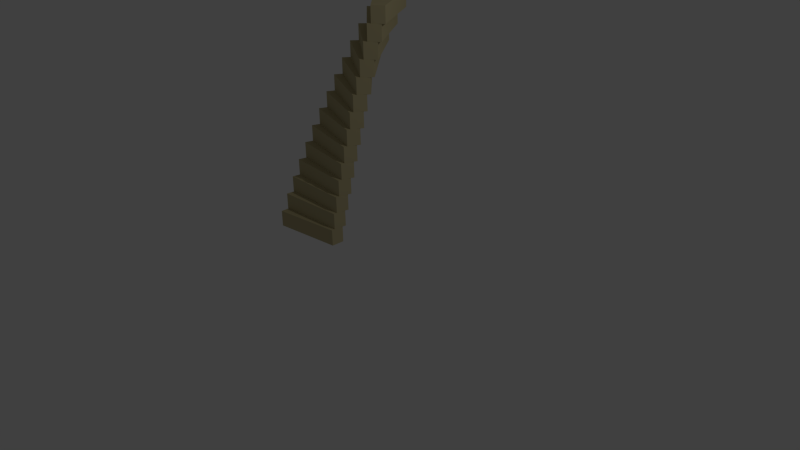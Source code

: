 # Source: stair.blend  (saved by Blender 2.68.0; exported with 4.5.12 LTS)
import bpy
from mathutils import Matrix  # noqa: F401  (used for matrix-valued properties, if any)

bpy.ops.wm.read_factory_settings(use_empty=True)
scene = bpy.context.scene
scene.name = 'Scene'

# ---- collections
col_collection_1 = bpy.data.collections.new('Collection 1'); scene.collection.children.link(col_collection_1)

# ---- materials (node trees are filled in below, after node groups)
mat_material = bpy.data.materials.new('Material')
mat_material.alpha_threshold = 0.0
mat_material.use_transparent_shadow = False
mat_material.diffuse_color = (0.5277, 0.4606, 0.259, 1.0)
mat_material.roughness = 0.5
mat_material.specular_intensity = 1.0
mat_material.line_color = (0.0, 0.0, 0.0, 1.0)

# ---- material node trees

# ---- world
world_world = bpy.data.worlds.new('World'); scene.world = world_world
world_world.color = (0.05088, 0.05088, 0.05088)
world_world.use_sun_shadow = False
world_world.sun_shadow_jitter_overblur = 0.0
world_world.cycles.sampling_method = 'MANUAL'
world_world.cycles.sample_map_resolution = 256

# ---- cameras
cam_camera = bpy.data.cameras.new('Camera')
cam_camera.clip_end = 100.0
cam_camera.lens = 35.0
cam_camera.sensor_width = 32.0
cam_camera.sensor_height = 18.0
cam_camera.ortho_scale = 7.314
cam_camera.dof.focus_distance = 0.0
cam_camera.dof.aperture_fstop = 128.0

# ---- lights
light_lamp = bpy.data.lights.new('Lamp', 'POINT')
light_lamp.transmission_factor = 0.0
light_lamp.cutoff_distance = 30.0
light_lamp.energy = 100.0
light_lamp.shadow_buffer_clip_start = 1.001
light_lamp.shadow_soft_size = 0.1
light_lamp.shadow_maximum_resolution = 0.006
light_lamp.use_absolute_resolution = True
light_lamp.cycles.use_multiple_importance_sampling = False

# ---- meshes
me_cube = bpy.data.meshes.new('Cube')
me_cube.from_pydata([(-0.7181, 0.08634, -0.1126), (-1.682, 0.1983, -0.1126), (-1.682, -0.2083, -0.1126), (-0.7181, -0.09633, -0.1126), (-0.7181, 0.08634, 0.1126), (-1.682, 0.1983, 0.1126), (-1.682, -0.2083, 0.1126), (-0.7181, -0.09633, 0.1126)], [], [(0, 3, 2, 1), (4, 5, 6, 7), (0, 1, 5, 4), (1, 2, 6, 5), (2, 3, 7, 6), (4, 7, 3, 0)])
_ca = me_cube.color_attributes.new('Col', 'BYTE_COLOR', 'CORNER')
_ca.data.foreach_set('color', [1.0, 1.0, 1.0, 1.0, 1.0, 1.0, 1.0, 1.0, 0.07819, 0.07819, 0.07819, 1.0, 0.0999, 0.0999, 0.0999, 1.0, 0.1046, 0.1046, 0.1046, 1.0, 0.1714, 0.1714, 0.1714, 1.0, 0.1714, 0.1714, 0.1714, 1.0, 0.1714, 0.1714, 0.1714, 1.0, 0.1714, 0.1714, 0.1714, 1.0, 0.2961, 0.2961, 0.2961, 1.0, 0.2961, 0.2961, 0.2961, 1.0, 0.2664, 0.2664, 0.2664, 1.0, 0.1714, 0.1714, 0.1714, 1.0, 0.1714, 0.1714, 0.1714, 1.0, 0.1714, 0.1714, 0.1714, 1.0, 0.1714, 0.1714, 0.1714, 1.0, 0.1714, 0.1714, 0.1714, 1.0, 0.07819, 0.07819, 0.07819, 1.0, 0.1046, 0.1046, 0.1046, 1.0, 0.1714, 0.1714, 0.1714, 1.0, 0.1046, 0.1046, 0.1046, 1.0, 0.1714, 0.1714, 0.1714, 1.0, 0.1356, 0.1356, 0.1356, 1.0, 0.1714, 0.1714, 0.1714, 1.0])
me_cube.materials.append(mat_material)
me_cube.use_remesh_preserve_volume = False
me_cube.use_remesh_preserve_attributes = False
me_cube.use_mirror_vertex_groups = False
me_cube.update()

# ---- objects
ob_empty = bpy.data.objects.new('Empty', None)
ob_cube = bpy.data.objects.new('Cube', me_cube)
ob_lamp = bpy.data.objects.new('Lamp', light_lamp)
ob_camera = bpy.data.objects.new('Camera', cam_camera)

# ---- transforms, parenting, visibility, modifiers, constraints
ob_empty.location = (0.0, 0.0, 0.2237)
ob_empty.rotation_euler = (0.0, -0.0, -0.06981)
ob_empty.empty_display_type = 'SPHERE'
ob_empty.empty_image_offset = (0.0, 0.0)
ob_empty.lineart.crease_threshold = 0.0
ob_cube.location = (0.0, 0.0, 0.0)
ob_cube.lock_rotations_4d = False
ob_cube.empty_display_type = 'ARROWS'
ob_cube.show_instancer_for_render = False
ob_cube.lineart.crease_threshold = 0.0
_m = ob_cube.modifiers.new('Array', 'ARRAY')
_m.count = 14
_m.fit_length = 3.0
_m.constant_offset_displace = (0.0, 0.0, 0.0)
_m.use_relative_offset = False
_m.use_object_offset = True
_m.offset_object = ob_empty
ob_lamp.location = (4.076, 1.005, 5.904)
ob_lamp.rotation_euler = (0.6503, 0.05522, 1.866)
ob_lamp.lock_rotations_4d = False
ob_lamp.empty_display_type = 'ARROWS'
ob_lamp.color = (0.0, 0.0, 0.0, 0.0)
ob_lamp.lineart.crease_threshold = 0.0
ob_camera.location = (7.481, -6.508, 5.344)
ob_camera.rotation_euler = (1.109, 0.01082, 0.8149)
ob_camera.lock_rotations_4d = False
ob_camera.empty_display_type = 'ARROWS'
ob_camera.color = (0.0, 0.0, 0.0, 0.0)
ob_camera.display_type = 'WIRE'
ob_camera.lineart.crease_threshold = 0.0

# ---- collection membership
col_collection_1.objects.link(ob_empty)
col_collection_1.objects.link(ob_cube)
col_collection_1.objects.link(ob_lamp)
col_collection_1.objects.link(ob_camera)

# ---- scene / render settings (as saved in the file)
scene.camera = ob_camera
scene.frame_start = 1; scene.frame_end = 250; scene.frame_set(1)
scene.render.engine = 'BLENDER_EEVEE_NEXT'
scene.render.image_settings.color_mode = 'RGB'
scene.render.image_settings.compression = 90
scene.render.resolution_percentage = 50
scene.render.dither_intensity = 0.0
scene.cycles.use_denoising = False
scene.cycles.samples = 10
scene.cycles.sampling_pattern = 'TABULATED_SOBOL'
scene.cycles.light_sampling_threshold = 0.0
scene.cycles.use_adaptive_sampling = False
scene.cycles.use_light_tree = False
scene.cycles.blur_glossy = 0.0
scene.cycles.volume_bounces = 1
scene.cycles.pixel_filter_type = 'GAUSSIAN'
scene.cycles.sample_clamp_indirect = 0.0
scene.view_settings.view_transform = 'Standard'
bpy.context.view_layer.update()
